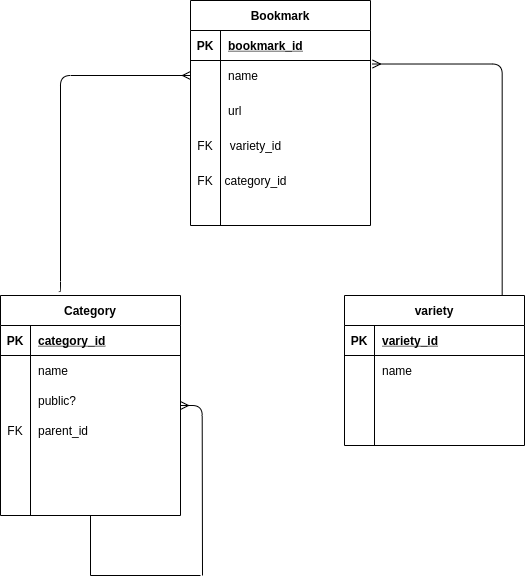

The diagram above was exported from draw.io. Its source (the exported page's mxGraphModel, read from the mxfile embedded in the PNG):
<mxGraphModel dx="1812" dy="1046" grid="1" gridSize="10" guides="1" tooltips="1" connect="1" arrows="1" fold="1" page="1" pageScale="1" pageWidth="827" pageHeight="1169" math="0" shadow="0">
  <root>
    <mxCell id="0" />
    <mxCell id="1" parent="0" />
    <mxCell id="y_2GRboXeDSpMLItim9p-17" value="Bookmark" style="shape=table;startSize=30;container=1;collapsible=1;childLayout=tableLayout;fixedRows=1;rowLines=0;fontStyle=1;align=center;resizeLast=1;" parent="1" vertex="1">
      <mxGeometry x="260" y="415" width="180" height="225" as="geometry" />
    </mxCell>
    <mxCell id="y_2GRboXeDSpMLItim9p-18" value="" style="shape=partialRectangle;collapsible=0;dropTarget=0;pointerEvents=0;fillColor=none;top=0;left=0;bottom=1;right=0;points=[[0,0.5],[1,0.5]];portConstraint=eastwest;" parent="y_2GRboXeDSpMLItim9p-17" vertex="1">
      <mxGeometry y="30" width="180" height="30" as="geometry" />
    </mxCell>
    <mxCell id="y_2GRboXeDSpMLItim9p-19" value="PK" style="shape=partialRectangle;connectable=0;fillColor=none;top=0;left=0;bottom=0;right=0;fontStyle=1;overflow=hidden;" parent="y_2GRboXeDSpMLItim9p-18" vertex="1">
      <mxGeometry width="30" height="30" as="geometry">
        <mxRectangle width="30" height="30" as="alternateBounds" />
      </mxGeometry>
    </mxCell>
    <mxCell id="y_2GRboXeDSpMLItim9p-20" value="bookmark_id" style="shape=partialRectangle;connectable=0;fillColor=none;top=0;left=0;bottom=0;right=0;align=left;spacingLeft=6;fontStyle=5;overflow=hidden;" parent="y_2GRboXeDSpMLItim9p-18" vertex="1">
      <mxGeometry x="30" width="150" height="30" as="geometry">
        <mxRectangle width="150" height="30" as="alternateBounds" />
      </mxGeometry>
    </mxCell>
    <mxCell id="y_2GRboXeDSpMLItim9p-21" value="" style="shape=partialRectangle;collapsible=0;dropTarget=0;pointerEvents=0;fillColor=none;top=0;left=0;bottom=0;right=0;points=[[0,0.5],[1,0.5]];portConstraint=eastwest;" parent="y_2GRboXeDSpMLItim9p-17" vertex="1">
      <mxGeometry y="60" width="180" height="30" as="geometry" />
    </mxCell>
    <mxCell id="y_2GRboXeDSpMLItim9p-22" value="" style="shape=partialRectangle;connectable=0;fillColor=none;top=0;left=0;bottom=0;right=0;editable=1;overflow=hidden;" parent="y_2GRboXeDSpMLItim9p-21" vertex="1">
      <mxGeometry width="30" height="30" as="geometry">
        <mxRectangle width="30" height="30" as="alternateBounds" />
      </mxGeometry>
    </mxCell>
    <mxCell id="y_2GRboXeDSpMLItim9p-23" value="name" style="shape=partialRectangle;connectable=0;fillColor=none;top=0;left=0;bottom=0;right=0;align=left;spacingLeft=6;overflow=hidden;" parent="y_2GRboXeDSpMLItim9p-21" vertex="1">
      <mxGeometry x="30" width="150" height="30" as="geometry">
        <mxRectangle width="150" height="30" as="alternateBounds" />
      </mxGeometry>
    </mxCell>
    <mxCell id="y_2GRboXeDSpMLItim9p-24" value="" style="shape=partialRectangle;collapsible=0;dropTarget=0;pointerEvents=0;fillColor=none;top=0;left=0;bottom=0;right=0;points=[[0,0.5],[1,0.5]];portConstraint=eastwest;" parent="y_2GRboXeDSpMLItim9p-17" vertex="1">
      <mxGeometry y="90" width="180" height="40" as="geometry" />
    </mxCell>
    <mxCell id="y_2GRboXeDSpMLItim9p-25" value="" style="shape=partialRectangle;connectable=0;fillColor=none;top=0;left=0;bottom=0;right=0;editable=1;overflow=hidden;" parent="y_2GRboXeDSpMLItim9p-24" vertex="1">
      <mxGeometry width="30" height="40" as="geometry">
        <mxRectangle width="30" height="40" as="alternateBounds" />
      </mxGeometry>
    </mxCell>
    <mxCell id="y_2GRboXeDSpMLItim9p-26" value="url" style="shape=partialRectangle;connectable=0;fillColor=none;top=0;left=0;bottom=0;right=0;align=left;spacingLeft=6;overflow=hidden;" parent="y_2GRboXeDSpMLItim9p-24" vertex="1">
      <mxGeometry x="30" width="150" height="40" as="geometry">
        <mxRectangle width="150" height="40" as="alternateBounds" />
      </mxGeometry>
    </mxCell>
    <mxCell id="y_2GRboXeDSpMLItim9p-27" value="" style="shape=partialRectangle;collapsible=0;dropTarget=0;pointerEvents=0;fillColor=none;top=0;left=0;bottom=0;right=0;points=[[0,0.5],[1,0.5]];portConstraint=eastwest;" parent="y_2GRboXeDSpMLItim9p-17" vertex="1">
      <mxGeometry y="130" width="180" height="85" as="geometry" />
    </mxCell>
    <mxCell id="y_2GRboXeDSpMLItim9p-28" value="" style="shape=partialRectangle;connectable=0;fillColor=none;top=0;left=0;bottom=0;right=0;editable=1;overflow=hidden;" parent="y_2GRboXeDSpMLItim9p-27" vertex="1">
      <mxGeometry width="30" height="85" as="geometry">
        <mxRectangle width="30" height="85" as="alternateBounds" />
      </mxGeometry>
    </mxCell>
    <mxCell id="y_2GRboXeDSpMLItim9p-29" value="" style="shape=partialRectangle;connectable=0;fillColor=none;top=0;left=0;bottom=0;right=0;align=left;spacingLeft=6;overflow=hidden;" parent="y_2GRboXeDSpMLItim9p-27" vertex="1">
      <mxGeometry x="30" width="150" height="85" as="geometry">
        <mxRectangle width="150" height="85" as="alternateBounds" />
      </mxGeometry>
    </mxCell>
    <mxCell id="y_2GRboXeDSpMLItim9p-30" value="variety" style="shape=table;startSize=30;container=1;collapsible=1;childLayout=tableLayout;fixedRows=1;rowLines=0;fontStyle=1;align=center;resizeLast=1;" parent="1" vertex="1">
      <mxGeometry x="414" y="710" width="180" height="150" as="geometry" />
    </mxCell>
    <mxCell id="y_2GRboXeDSpMLItim9p-31" value="" style="shape=partialRectangle;collapsible=0;dropTarget=0;pointerEvents=0;fillColor=none;top=0;left=0;bottom=1;right=0;points=[[0,0.5],[1,0.5]];portConstraint=eastwest;" parent="y_2GRboXeDSpMLItim9p-30" vertex="1">
      <mxGeometry y="30" width="180" height="30" as="geometry" />
    </mxCell>
    <mxCell id="y_2GRboXeDSpMLItim9p-32" value="PK" style="shape=partialRectangle;connectable=0;fillColor=none;top=0;left=0;bottom=0;right=0;fontStyle=1;overflow=hidden;" parent="y_2GRboXeDSpMLItim9p-31" vertex="1">
      <mxGeometry width="30" height="30" as="geometry" />
    </mxCell>
    <mxCell id="y_2GRboXeDSpMLItim9p-33" value="variety_id" style="shape=partialRectangle;connectable=0;fillColor=none;top=0;left=0;bottom=0;right=0;align=left;spacingLeft=6;fontStyle=5;overflow=hidden;" parent="y_2GRboXeDSpMLItim9p-31" vertex="1">
      <mxGeometry x="30" width="150" height="30" as="geometry" />
    </mxCell>
    <mxCell id="y_2GRboXeDSpMLItim9p-34" value="" style="shape=partialRectangle;collapsible=0;dropTarget=0;pointerEvents=0;fillColor=none;top=0;left=0;bottom=0;right=0;points=[[0,0.5],[1,0.5]];portConstraint=eastwest;" parent="y_2GRboXeDSpMLItim9p-30" vertex="1">
      <mxGeometry y="60" width="180" height="30" as="geometry" />
    </mxCell>
    <mxCell id="y_2GRboXeDSpMLItim9p-35" value="" style="shape=partialRectangle;connectable=0;fillColor=none;top=0;left=0;bottom=0;right=0;editable=1;overflow=hidden;" parent="y_2GRboXeDSpMLItim9p-34" vertex="1">
      <mxGeometry width="30" height="30" as="geometry" />
    </mxCell>
    <mxCell id="y_2GRboXeDSpMLItim9p-36" value="name" style="shape=partialRectangle;connectable=0;fillColor=none;top=0;left=0;bottom=0;right=0;align=left;spacingLeft=6;overflow=hidden;" parent="y_2GRboXeDSpMLItim9p-34" vertex="1">
      <mxGeometry x="30" width="150" height="30" as="geometry" />
    </mxCell>
    <mxCell id="y_2GRboXeDSpMLItim9p-37" value="" style="shape=partialRectangle;collapsible=0;dropTarget=0;pointerEvents=0;fillColor=none;top=0;left=0;bottom=0;right=0;points=[[0,0.5],[1,0.5]];portConstraint=eastwest;" parent="y_2GRboXeDSpMLItim9p-30" vertex="1">
      <mxGeometry y="90" width="180" height="30" as="geometry" />
    </mxCell>
    <mxCell id="y_2GRboXeDSpMLItim9p-38" value="" style="shape=partialRectangle;connectable=0;fillColor=none;top=0;left=0;bottom=0;right=0;editable=1;overflow=hidden;" parent="y_2GRboXeDSpMLItim9p-37" vertex="1">
      <mxGeometry width="30" height="30" as="geometry" />
    </mxCell>
    <mxCell id="y_2GRboXeDSpMLItim9p-39" value="" style="shape=partialRectangle;connectable=0;fillColor=none;top=0;left=0;bottom=0;right=0;align=left;spacingLeft=6;overflow=hidden;" parent="y_2GRboXeDSpMLItim9p-37" vertex="1">
      <mxGeometry x="30" width="150" height="30" as="geometry" />
    </mxCell>
    <mxCell id="y_2GRboXeDSpMLItim9p-40" value="" style="shape=partialRectangle;collapsible=0;dropTarget=0;pointerEvents=0;fillColor=none;top=0;left=0;bottom=0;right=0;points=[[0,0.5],[1,0.5]];portConstraint=eastwest;" parent="y_2GRboXeDSpMLItim9p-30" vertex="1">
      <mxGeometry y="120" width="180" height="30" as="geometry" />
    </mxCell>
    <mxCell id="y_2GRboXeDSpMLItim9p-41" value="" style="shape=partialRectangle;connectable=0;fillColor=none;top=0;left=0;bottom=0;right=0;editable=1;overflow=hidden;" parent="y_2GRboXeDSpMLItim9p-40" vertex="1">
      <mxGeometry width="30" height="30" as="geometry" />
    </mxCell>
    <mxCell id="y_2GRboXeDSpMLItim9p-42" value="" style="shape=partialRectangle;connectable=0;fillColor=none;top=0;left=0;bottom=0;right=0;align=left;spacingLeft=6;overflow=hidden;" parent="y_2GRboXeDSpMLItim9p-40" vertex="1">
      <mxGeometry x="30" width="150" height="30" as="geometry" />
    </mxCell>
    <mxCell id="y_2GRboXeDSpMLItim9p-43" value="Category" style="shape=table;startSize=30;container=1;collapsible=1;childLayout=tableLayout;fixedRows=1;rowLines=0;fontStyle=1;align=center;resizeLast=1;" parent="1" vertex="1">
      <mxGeometry x="70" y="710" width="180" height="220" as="geometry" />
    </mxCell>
    <mxCell id="y_2GRboXeDSpMLItim9p-44" value="" style="shape=partialRectangle;collapsible=0;dropTarget=0;pointerEvents=0;fillColor=none;top=0;left=0;bottom=1;right=0;points=[[0,0.5],[1,0.5]];portConstraint=eastwest;" parent="y_2GRboXeDSpMLItim9p-43" vertex="1">
      <mxGeometry y="30" width="180" height="30" as="geometry" />
    </mxCell>
    <mxCell id="y_2GRboXeDSpMLItim9p-45" value="PK" style="shape=partialRectangle;connectable=0;fillColor=none;top=0;left=0;bottom=0;right=0;fontStyle=1;overflow=hidden;" parent="y_2GRboXeDSpMLItim9p-44" vertex="1">
      <mxGeometry width="30" height="30" as="geometry" />
    </mxCell>
    <mxCell id="y_2GRboXeDSpMLItim9p-46" value="category_id" style="shape=partialRectangle;connectable=0;fillColor=none;top=0;left=0;bottom=0;right=0;align=left;spacingLeft=6;fontStyle=5;overflow=hidden;" parent="y_2GRboXeDSpMLItim9p-44" vertex="1">
      <mxGeometry x="30" width="150" height="30" as="geometry" />
    </mxCell>
    <mxCell id="y_2GRboXeDSpMLItim9p-47" value="" style="shape=partialRectangle;collapsible=0;dropTarget=0;pointerEvents=0;fillColor=none;top=0;left=0;bottom=0;right=0;points=[[0,0.5],[1,0.5]];portConstraint=eastwest;" parent="y_2GRboXeDSpMLItim9p-43" vertex="1">
      <mxGeometry y="60" width="180" height="30" as="geometry" />
    </mxCell>
    <mxCell id="y_2GRboXeDSpMLItim9p-48" value="" style="shape=partialRectangle;connectable=0;fillColor=none;top=0;left=0;bottom=0;right=0;editable=1;overflow=hidden;" parent="y_2GRboXeDSpMLItim9p-47" vertex="1">
      <mxGeometry width="30" height="30" as="geometry" />
    </mxCell>
    <mxCell id="y_2GRboXeDSpMLItim9p-49" value="name" style="shape=partialRectangle;connectable=0;fillColor=none;top=0;left=0;bottom=0;right=0;align=left;spacingLeft=6;overflow=hidden;" parent="y_2GRboXeDSpMLItim9p-47" vertex="1">
      <mxGeometry x="30" width="150" height="30" as="geometry" />
    </mxCell>
    <mxCell id="y_2GRboXeDSpMLItim9p-50" value="" style="shape=partialRectangle;collapsible=0;dropTarget=0;pointerEvents=0;fillColor=none;top=0;left=0;bottom=0;right=0;points=[[0,0.5],[1,0.5]];portConstraint=eastwest;" parent="y_2GRboXeDSpMLItim9p-43" vertex="1">
      <mxGeometry y="90" width="180" height="30" as="geometry" />
    </mxCell>
    <mxCell id="y_2GRboXeDSpMLItim9p-51" value="" style="shape=partialRectangle;connectable=0;fillColor=none;top=0;left=0;bottom=0;right=0;editable=1;overflow=hidden;" parent="y_2GRboXeDSpMLItim9p-50" vertex="1">
      <mxGeometry width="30" height="30" as="geometry" />
    </mxCell>
    <mxCell id="y_2GRboXeDSpMLItim9p-52" value="public?" style="shape=partialRectangle;connectable=0;fillColor=none;top=0;left=0;bottom=0;right=0;align=left;spacingLeft=6;overflow=hidden;" parent="y_2GRboXeDSpMLItim9p-50" vertex="1">
      <mxGeometry x="30" width="150" height="30" as="geometry" />
    </mxCell>
    <mxCell id="y_2GRboXeDSpMLItim9p-53" value="" style="shape=partialRectangle;collapsible=0;dropTarget=0;pointerEvents=0;fillColor=none;top=0;left=0;bottom=0;right=0;points=[[0,0.5],[1,0.5]];portConstraint=eastwest;" parent="y_2GRboXeDSpMLItim9p-43" vertex="1">
      <mxGeometry y="120" width="180" height="30" as="geometry" />
    </mxCell>
    <mxCell id="y_2GRboXeDSpMLItim9p-54" value="FK" style="shape=partialRectangle;connectable=0;fillColor=none;top=0;left=0;bottom=0;right=0;editable=1;overflow=hidden;" parent="y_2GRboXeDSpMLItim9p-53" vertex="1">
      <mxGeometry width="30" height="30" as="geometry" />
    </mxCell>
    <mxCell id="y_2GRboXeDSpMLItim9p-55" value="parent_id" style="shape=partialRectangle;connectable=0;fillColor=none;top=0;left=0;bottom=0;right=0;align=left;spacingLeft=6;overflow=hidden;" parent="y_2GRboXeDSpMLItim9p-53" vertex="1">
      <mxGeometry x="30" width="150" height="30" as="geometry" />
    </mxCell>
    <mxCell id="y_2GRboXeDSpMLItim9p-70" value="variety_id" style="text;html=1;align=center;verticalAlign=middle;resizable=0;points=[];autosize=1;strokeColor=none;fillColor=none;" parent="1" vertex="1">
      <mxGeometry x="290" y="550" width="70" height="20" as="geometry" />
    </mxCell>
    <mxCell id="y_2GRboXeDSpMLItim9p-84" value="" style="fontSize=12;html=1;endArrow=ERmany;edgeStyle=elbowEdgeStyle;exitX=0.324;exitY=-0.018;exitDx=0;exitDy=0;exitPerimeter=0;" parent="1" source="y_2GRboXeDSpMLItim9p-43" edge="1">
      <mxGeometry width="100" height="100" relative="1" as="geometry">
        <mxPoint x="140" y="610" as="sourcePoint" />
        <mxPoint x="260" y="490" as="targetPoint" />
        <Array as="points">
          <mxPoint x="130" y="540" />
        </Array>
      </mxGeometry>
    </mxCell>
    <mxCell id="y_2GRboXeDSpMLItim9p-85" value="" style="fontSize=12;html=1;endArrow=ERmany;edgeStyle=elbowEdgeStyle;entryX=1.011;entryY=0.117;entryDx=0;entryDy=0;entryPerimeter=0;" parent="1" source="y_2GRboXeDSpMLItim9p-30" target="y_2GRboXeDSpMLItim9p-21" edge="1">
      <mxGeometry width="100" height="100" relative="1" as="geometry">
        <mxPoint x="570" y="686.04" as="sourcePoint" />
        <mxPoint x="701.6800000000001" y="470" as="targetPoint" />
        <Array as="points">
          <mxPoint x="571.6800000000001" y="520" />
        </Array>
      </mxGeometry>
    </mxCell>
    <mxCell id="wLyRS2OI-wus_MohTSjk-1" value="" style="fontSize=12;html=1;endArrow=ERmany;edgeStyle=elbowEdgeStyle;" edge="1" parent="1">
      <mxGeometry width="100" height="100" relative="1" as="geometry">
        <mxPoint x="272" y="990" as="sourcePoint" />
        <mxPoint x="250" y="820" as="targetPoint" />
        <Array as="points">
          <mxPoint x="271.68" y="890" />
        </Array>
      </mxGeometry>
    </mxCell>
    <mxCell id="wLyRS2OI-wus_MohTSjk-4" value="" style="endArrow=none;html=1;rounded=0;exitX=0.5;exitY=1;exitDx=0;exitDy=0;" edge="1" parent="1" source="y_2GRboXeDSpMLItim9p-43">
      <mxGeometry width="50" height="50" relative="1" as="geometry">
        <mxPoint x="190" y="960" as="sourcePoint" />
        <mxPoint x="270" y="990" as="targetPoint" />
        <Array as="points">
          <mxPoint x="160" y="990" />
        </Array>
      </mxGeometry>
    </mxCell>
    <mxCell id="wLyRS2OI-wus_MohTSjk-5" value="FK" style="shape=partialRectangle;connectable=0;fillColor=none;top=0;left=0;bottom=0;right=0;editable=1;overflow=hidden;" vertex="1" parent="1">
      <mxGeometry x="260" y="545" width="30" height="30" as="geometry" />
    </mxCell>
    <mxCell id="wLyRS2OI-wus_MohTSjk-6" value="category_id" style="text;html=1;align=center;verticalAlign=middle;resizable=0;points=[];autosize=1;strokeColor=none;fillColor=none;" vertex="1" parent="1">
      <mxGeometry x="285" y="585" width="80" height="20" as="geometry" />
    </mxCell>
    <mxCell id="wLyRS2OI-wus_MohTSjk-8" value="FK" style="shape=partialRectangle;connectable=0;fillColor=none;top=0;left=0;bottom=0;right=0;editable=1;overflow=hidden;" vertex="1" parent="1">
      <mxGeometry x="260" y="580" width="30" height="30" as="geometry" />
    </mxCell>
  </root>
</mxGraphModel>